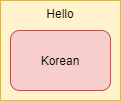

The diagram above was exported from draw.io. Its source (the exported page's mxGraphModel, read from the mxfile embedded in the PNG):
<mxGraphModel dx="622" dy="553" grid="1" gridSize="10" guides="1" tooltips="1" connect="1" arrows="1" fold="1" page="1" pageScale="1" pageWidth="400" pageHeight="400" background="#ffffff" math="0" shadow="0">
  <root>
    <mxCell id="0" />
    <mxCell id="1" parent="0" />
    <mxCell id="LhgmElHDpWy9A_65xtC5-1" value="Hello" style="rounded=0;whiteSpace=wrap;html=1;horizontal=1;verticalAlign=top;fillColor=#fff2cc;strokeColor=#d6b656;" vertex="1" parent="1">
      <mxGeometry x="140" y="120" width="120" height="100" as="geometry" />
    </mxCell>
    <mxCell id="LhgmElHDpWy9A_65xtC5-2" value="Korean" style="rounded=1;whiteSpace=wrap;html=1;fillColor=#f8cecc;strokeColor=#b85450;" vertex="1" parent="1">
      <mxGeometry x="150" y="150" width="100" height="60" as="geometry" />
    </mxCell>
  </root>
</mxGraphModel>